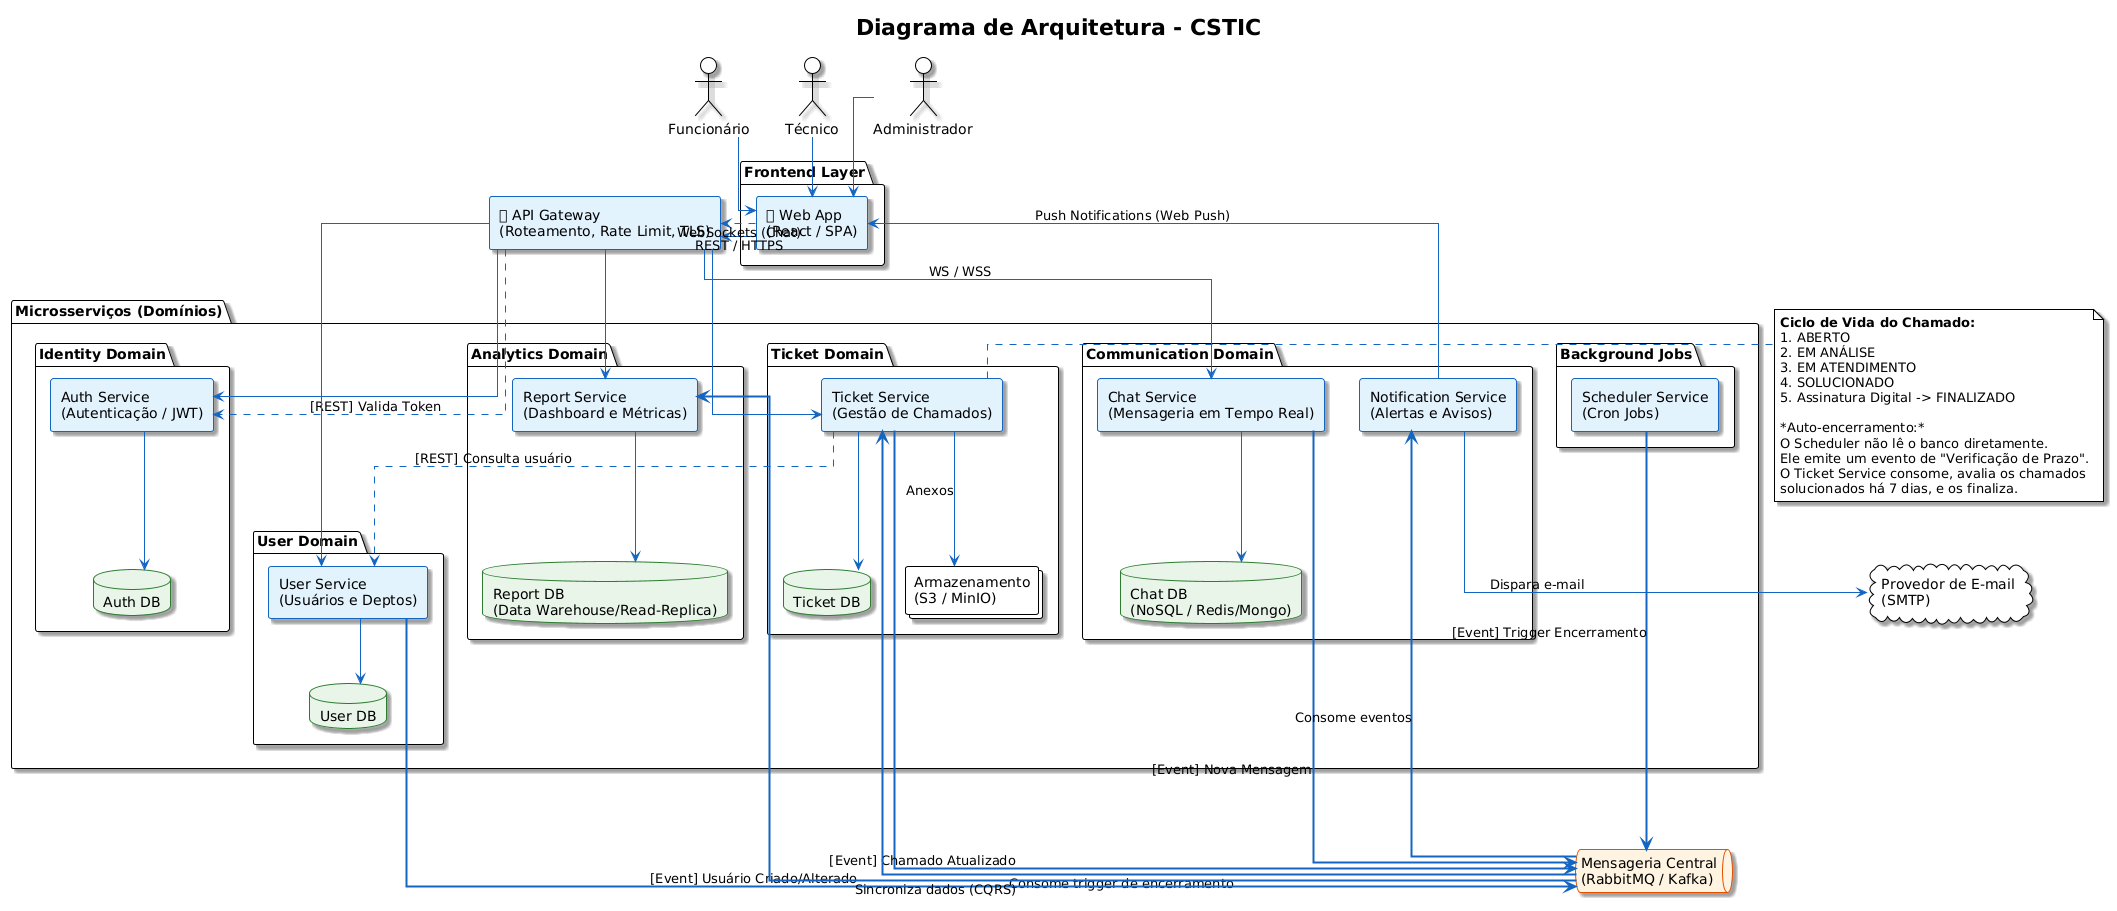

The diagram above was rendered by PlantUML. Its source (embedded in the PNG):
@startuml
!theme plain
skinparam componentStyle rectangle
skinparam shadowing true
skinparam linetype ortho
skinparam defaultFontName Arial

' Paleta de cores para facilitar a leitura
skinparam node {
    BackgroundColor White
    BorderColor DarkSlateGray
}
skinparam component {
    BackgroundColor #E3F2FD
    BorderColor #1565C0
    ArrowColor #1565C0
}
skinparam database {
    BackgroundColor #E8F5E9
    BorderColor #2E7D32
}
skinparam queue {
    BackgroundColor #FFF3E0
    BorderColor #E65100
}

title Diagrama de Arquitetura - CSTIC

actor "Funcionário" as Funcionario
actor "Técnico" as Tecnico
actor "Administrador" as Admin

package "Frontend Layer" {
    component "🌐 Web App\n(React / SPA)" as Web
}

component "🔐 API Gateway\n(Roteamento, Rate Limit, TLS)" as Gateway

package "Microsserviços (Domínios)" {

    package "Identity Domain" {
        component "Auth Service\n(Autenticação / JWT)" as Auth
        database "Auth DB" as AuthDB
        Auth -[hidden]down- AuthDB
        Auth --> AuthDB
    }

    package "User Domain" {
        component "User Service\n(Usuários e Deptos)" as User
        database "User DB" as UserDB
        User -[hidden]down- UserDB
        User --> UserDB
    }

    package "Ticket Domain" {
        component "Ticket Service\n(Gestão de Chamados)" as Ticket
        database "Ticket DB" as TicketDB
        collections "Armazenamento\n(S3 / MinIO)" as Files
        Ticket -[hidden]down- TicketDB
        Ticket --> TicketDB
        Ticket --> Files : Anexos
    }

    package "Communication Domain" {
        component "Chat Service\n(Mensageria em Tempo Real)" as Chat
        database "Chat DB\n(NoSQL / Redis/Mongo)" as ChatDB
        Chat -[hidden]down- ChatDB
        Chat --> ChatDB
        
        component "Notification Service\n(Alertas e Avisos)" as Notify
    }

    package "Analytics Domain" {
        component "Report Service\n(Dashboard e Métricas)" as Report
        database "Report DB\n(Data Warehouse/Read-Replica)" as ReportDB
        Report -[hidden]down- ReportDB
        Report --> ReportDB
    }
    
    package "Background Jobs" {
        component "Scheduler Service\n(Cron Jobs)" as Scheduler
    }
}

queue "Mensageria Central\n(RabbitMQ / Kafka)" as MQ

cloud "Provedor de E-mail\n(SMTP)" as Email

' Interações de Usuário
Funcionario --> Web
Tecnico --> Web
Admin --> Web

' Gateway e Frontend
Web --> Gateway : REST / HTTPS
Web .right.> Gateway : WebSockets (Chat)

' Roteamento do Gateway
Gateway --> Auth
Gateway --> Ticket
Gateway --> User
Gateway --> Chat : WS / WSS
Gateway --> Report

' Comunicação Síncrona (REST/gRPC)
Ticket ..> User : [REST] Consulta usuário
Gateway ..> Auth : [REST] Valida Token

' Comunicação Assíncrona (Event-Driven)
Ticket ==down==> MQ : [Event] Chamado Atualizado
Chat ==down==> MQ : [Event] Nova Mensagem
Scheduler ==down==> MQ : [Event] Trigger Encerramento
User ==down==> MQ : [Event] Usuário Criado/Alterado

' Consumidores de Eventos
MQ ==up==> Notify : Consome eventos
MQ ==up==> Report : Sincroniza dados (CQRS)
MQ ==up==> Ticket : Consome trigger de encerramento

' Notificações
Notify --> Email : Dispara e-mail
Notify --> Web : Push Notifications (Web Push)

note right of Ticket
  **Ciclo de Vida do Chamado:**
  1. ABERTO
  2. EM ANÁLISE
  3. EM ATENDIMENTO
  4. SOLUCIONADO
  5. Assinatura Digital -> FINALIZADO
  
  *Auto-encerramento:*
  O Scheduler não lê o banco diretamente.
  Ele emite um evento de "Verificação de Prazo".
  O Ticket Service consome, avalia os chamados
  solucionados há 7 dias, e os finaliza.
end note
@enduml